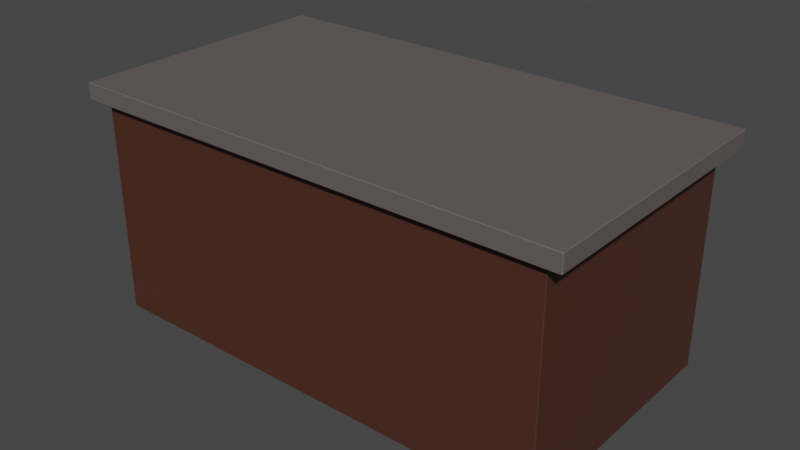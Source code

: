 # Source: ModernKitchenTable1.blend  (saved by Blender 3.2.14; exported with 4.5.12 LTS)
import bpy
from mathutils import Matrix  # noqa: F401  (used for matrix-valued properties, if any)

bpy.ops.wm.read_factory_settings(use_empty=True)
scene = bpy.context.scene
scene.name = 'Scene'

# ---- collections
col_collection = bpy.data.collections.new('Collection'); scene.collection.children.link(col_collection)

# ---- materials (node trees are filled in below, after node groups)
mat_woodmodernkitchentable1 = bpy.data.materials.new('WoodModernKitchenTable1')
mat_marblemodernkitchentable1 = bpy.data.materials.new('MarbleModernKitchenTable1')

# ---- material node trees
mat_woodmodernkitchentable1.use_nodes = True; mat_woodmodernkitchentable1.node_tree.nodes.clear()
_N = mat_woodmodernkitchentable1.node_tree.nodes; _L = mat_woodmodernkitchentable1.node_tree.links
n0 = _N.new('ShaderNodeBsdfPrincipled'); n0.name = 'Principled BSDF'; n0.location = (10, 300)
n0.distribution = 'GGX'
n0.subsurface_method = 'RANDOM_WALK_SKIN'
n0.inputs[0].default_value = (0.07227, 0.02519, 0.01521, 1.0)
n0.inputs[3].default_value = 1.45
n0.inputs[27].default_value = (0.0, 0.0, 0.0, 1.0)
n0.inputs[28].default_value = 1.0
n1 = _N.new('ShaderNodeOutputMaterial'); n1.name = 'Material Output'; n1.location = (300, 300)
_L.new(n0.outputs[0], n1.inputs[0])
n1.is_active_output = True
mat_marblemodernkitchentable1.use_nodes = True; mat_marblemodernkitchentable1.node_tree.nodes.clear()
_N = mat_marblemodernkitchentable1.node_tree.nodes; _L = mat_marblemodernkitchentable1.node_tree.links
n0 = _N.new('ShaderNodeBsdfPrincipled'); n0.name = 'Principled BSDF'; n0.location = (10, 300)
n0.distribution = 'GGX'
n0.subsurface_method = 'RANDOM_WALK_SKIN'
n0.inputs[0].default_value = (0.1248, 0.107, 0.1022, 1.0)
n0.inputs[3].default_value = 1.45
n0.inputs[27].default_value = (0.0, 0.0, 0.0, 1.0)
n0.inputs[28].default_value = 1.0
n1 = _N.new('ShaderNodeOutputMaterial'); n1.name = 'Material Output'; n1.location = (300, 300)
_L.new(n0.outputs[0], n1.inputs[0])
n1.is_active_output = True

# ---- world
world_world = bpy.data.worlds.new('World'); scene.world = world_world
world_world.use_nodes = True; world_world.node_tree.nodes.clear()
_N = world_world.node_tree.nodes; _L = world_world.node_tree.links
n0 = _N.new('ShaderNodeOutputWorld'); n0.name = 'World Output'; n0.location = (300, 300)
n1 = _N.new('ShaderNodeBackground'); n1.name = 'Background'; n1.location = (10, 300)
n1.inputs[0].default_value = (0.05088, 0.05088, 0.05088, 1.0)
_L.new(n1.outputs[0], n0.inputs[0])
n0.is_active_output = True
world_world.color = (0.05088, 0.05088, 0.05088)
world_world.use_sun_shadow = False
world_world.sun_shadow_jitter_overblur = 0.0

# ---- meshes
me_cube = bpy.data.meshes.new('Cube')
me_cube.from_pydata([(-0.9853, -0.5365, -0.6989), (-0.9853, -0.5395, -0.6959), (-0.9883, -0.5365, -0.6959), (-0.9853, -0.5395, 0.2059), (-0.9918, -0.5414, 0.2089), (-0.9883, -0.5365, 0.2059), (-0.9853, 0.5365, -0.6989), (-0.9883, 0.5365, -0.6959), (-0.9853, 0.5395, -0.6959), (-0.9918, 0.5414, 0.2089), (-0.9853, 0.5395, 0.2059), (-0.9883, 0.5365, 0.2059), (0.9853, -0.5365, -0.6989), (0.9883, -0.5365, -0.6959), (0.9853, -0.5395, -0.6959), (0.9918, -0.5414, 0.2089), (0.9853, -0.5395, 0.2059), (0.9883, -0.5365, 0.2059), (0.9853, 0.5365, -0.6989), (0.9853, 0.5395, -0.6959), (0.9883, 0.5365, -0.6959), (0.9918, 0.5414, 0.2089), (0.9883, 0.5365, 0.2059), (0.9853, 0.5395, 0.2059), (-1.06, -0.5756, 0.2119), (-1.056, -0.5766, 0.2089), (-1.057, -0.5786, 0.2119), (-1.06, 0.5756, 0.2119), (-1.057, 0.5786, 0.2119), (-1.056, 0.5766, 0.2089), (1.057, 0.5786, 0.2119), (1.06, 0.5756, 0.2119), (1.056, 0.5766, 0.2089), (1.06, -0.5756, 0.2119), (1.057, -0.5786, 0.2119), (1.056, -0.5766, 0.2089), (-1.06, -0.5756, 0.278), (-1.057, -0.5786, 0.278), (-1.057, -0.5756, 0.281), (-1.06, 0.5756, 0.278), (-1.057, 0.5756, 0.281), (-1.057, 0.5786, 0.278), (1.057, 0.5786, 0.278), (1.057, 0.5756, 0.281), (1.06, 0.5756, 0.278), (1.06, -0.5756, 0.278), (1.057, -0.5756, 0.281), (1.057, -0.5786, 0.278)], [], [(14, 16, 3, 1), (21, 9, 29, 32), (15, 21, 32, 35), (9, 4, 25, 29), (2, 5, 11, 7), (8, 10, 23, 19), (43, 40, 38, 46), (20, 22, 17, 13), (27, 24, 36, 39), (4, 15, 35, 25), (26, 34, 47, 37), (30, 28, 41, 42), (33, 31, 44, 45), (0, 1, 2), (3, 4, 5), (6, 7, 8), (9, 10, 11), (12, 13, 14), (15, 16, 17), (18, 19, 20), (21, 22, 23), (24, 25, 26), (27, 28, 29), (30, 31, 32), (33, 34, 35), (36, 37, 38), (39, 40, 41), (42, 43, 44), (45, 46, 47), (6, 0, 2, 7), (1, 3, 5, 2), (4, 9, 11, 5), (10, 8, 7, 11), (18, 6, 8, 19), (9, 21, 23, 10), (22, 20, 19, 23), (12, 18, 20, 13), (21, 15, 17, 22), (16, 14, 13, 17), (0, 12, 14, 1), (15, 4, 3, 16), (24, 27, 29, 25), (28, 30, 32, 29), (31, 33, 35, 32), (34, 26, 25, 35), (38, 40, 39, 36), (40, 43, 42, 41), (43, 46, 45, 44), (46, 38, 37, 47), (30, 42, 44, 31), (47, 34, 33, 45), (26, 37, 36, 24), (41, 28, 27, 39), (6, 18, 12, 0)])
me_cube.polygons.foreach_set('material_index', [0, 1, 1, 1, 0, 0, 1, 0, 1, 1, 1, 1, 1, 0, 0, 0, 0, 0, 0, 0, 0, 1, 1, 1, 1, 1, 1, 1, 1, 0, 0, 0, 0, 0, 0, 0, 0, 0, 0, 0, 0, 1, 1, 1, 1, 1, 1, 1, 1, 1, 1, 1, 1, 0])
_uv = me_cube.uv_layers.new(name='UVMap')
_uv.uv.foreach_set('vector', [0.3758, 0.7504, 0.6242, 0.7504, 0.6242, 0.9996, 0.3758, 0.9996, 0.625, 0.5, 0.625, 0.25, 0.625, 0.25, 0.625, 0.5, 0.625, 0.75, 0.625, 0.5, 0.625, 0.5, 0.625, 0.75, 0.625, 0.25, 0.625, 0.0, 0.625, 0.0, 0.625, 0.25, 0.3758, 0.0006951, 0.6242, 0.0006951, 0.6242, 0.2493, 0.3758, 0.2493, 0.3758, 0.2504, 0.6242, 0.2504, 0.6242, 0.4996, 0.3758, 0.4996, 0.6254, 0.5006, 0.8746, 0.5006, 0.8746, 0.7494, 0.6254, 0.7494, 0.3758, 0.5007, 0.6242, 0.5007, 0.6242, 0.7493, 0.3758, 0.7493, 0.625, 0.2494, 0.625, 0.0006482, 0.625, 0.0006482, 0.625, 0.2494, 0.625, 1.0, 0.625, 0.75, 0.625, 0.75, 0.625, 1.0, 0.625, 0.9996, 0.625, 0.7504, 0.625, 0.7504, 0.625, 0.9996, 0.625, 0.4996, 0.625, 0.2504, 0.625, 0.2504, 0.625, 0.4996, 0.625, 0.7494, 0.625, 0.5006, 0.625, 0.5006, 0.625, 0.7494, 0.1254, 0.7493, 0.1254, 0.75, 0.125, 0.7493, 0.6242, 0.9996, 0.625, 1.0, 0.6242, 1.0, 0.1254, 0.5007, 0.125, 0.5007, 0.1254, 0.5, 0.625, 0.25, 0.6242, 0.2504, 0.6242, 0.2493, 0.3746, 0.7493, 0.375, 0.7493, 0.3746, 0.75, 0.625, 0.75, 0.6242, 0.7504, 0.6242, 0.7493, 0.3746, 0.5007, 0.3746, 0.5, 0.375, 0.5007, 0.625, 0.5, 0.6242, 0.5007, 0.6242, 0.4996, 0.625, 0.0006482, 0.625, 0.0, 0.625, 0.0, 0.625, 0.2494, 0.625, 0.2504, 0.625, 0.25, 0.625, 0.4996, 0.625, 0.5006, 0.625, 0.5, 0.625, 0.7494, 0.625, 0.7504, 0.625, 0.75, 0.625, 0.0006482, 0.625, 0.0, 0.625, 0.0006482, 0.875, 0.5006, 0.8746, 0.5006, 0.8746, 0.5, 0.6254, 0.5, 0.6254, 0.5006, 0.625, 0.5006, 0.625, 0.7494, 0.6254, 0.7494, 0.6254, 0.75, 0.1254, 0.5007, 0.1254, 0.7493, 0.125, 0.7493, 0.125, 0.5007, 0.3758, 0.0, 0.6242, 0.0, 0.6242, 0.0006951, 0.3758, 0.0006951, 0.625, 0.0, 0.625, 0.25, 0.6242, 0.2493, 0.6242, 0.0006951, 0.6242, 0.2504, 0.3758, 0.2504, 0.3758, 0.2493, 0.6242, 0.2493, 0.3746, 0.5007, 0.1254, 0.5007, 0.1254, 0.5, 0.3746, 0.5, 0.625, 0.25, 0.625, 0.5, 0.6242, 0.4996, 0.6242, 0.2504, 0.6242, 0.5007, 0.3758, 0.5007, 0.3758, 0.4996, 0.6242, 0.4996, 0.3746, 0.7493, 0.3746, 0.5007, 0.3758, 0.5007, 0.3758, 0.7493, 0.625, 0.5, 0.625, 0.75, 0.6242, 0.7493, 0.6242, 0.5007, 0.6242, 0.7504, 0.3758, 0.7504, 0.3758, 0.7493, 0.6242, 0.7493, 0.1254, 0.7493, 0.3746, 0.7493, 0.3746, 0.75, 0.1254, 0.75, 0.625, 0.75, 0.625, 1.0, 0.6242, 0.9996, 0.6242, 0.7504, 0.625, 0.0006482, 0.625, 0.2494, 0.625, 0.25, 0.625, 0.0, 0.625, 0.2504, 0.625, 0.4996, 0.625, 0.5, 0.625, 0.25, 0.625, 0.5006, 0.625, 0.7494, 0.625, 0.75, 0.625, 0.5, 0.625, 0.7504, 0.625, 0.9996, 0.625, 1.0, 0.625, 0.75, 0.8746, 0.7494, 0.8746, 0.5006, 0.875, 0.5006, 0.875, 0.7494, 0.8746, 0.5006, 0.6254, 0.5006, 0.6254, 0.5, 0.8746, 0.5, 0.6254, 0.5006, 0.6254, 0.7494, 0.625, 0.7494, 0.625, 0.5006, 0.6254, 0.7494, 0.8746, 0.7494, 0.8746, 0.75, 0.6254, 0.75, 0.625, 0.4996, 0.625, 0.4996, 0.625, 0.5006, 0.625, 0.5006, 0.625, 0.7504, 0.625, 0.7504, 0.625, 0.7494, 0.625, 0.7494, 0.625, 0.0, 0.625, 0.0, 0.625, 0.0006482, 0.625, 0.0006482, 0.625, 0.2504, 0.625, 0.2504, 0.625, 0.2494, 0.625, 0.2494, 0.1254, 0.5007, 0.3746, 0.5007, 0.3746, 0.7493, 0.1254, 0.7493])
me_cube.materials.append(mat_woodmodernkitchentable1)
me_cube.materials.append(mat_marblemodernkitchentable1)
me_cube.update()

# ---- objects
ob_modernkitchentable1 = bpy.data.objects.new('ModernKitchenTable1', me_cube)

# ---- transforms, parenting, visibility, modifiers, constraints
ob_modernkitchentable1.location = (0.0, 0.0, 0.0)

# ---- collection membership
col_collection.objects.link(ob_modernkitchentable1)

# ---- scene / render settings (as saved in the file)
scene.frame_start = 1; scene.frame_end = 250; scene.frame_set(1)
scene.render.engine = 'CYCLES'
scene.cycles.sampling_pattern = 'TABULATED_SOBOL'
scene.cycles.use_light_tree = False
scene.view_settings.view_transform = 'Filmic'
bpy.context.view_layer.update()

# ---- added for rendering (the .blend has no active camera and no usable light): camera, sun
cam_auto = bpy.data.cameras.new('AutoCamera')
cam_auto.lens = 50.0
cam_auto.sensor_width = 36.0
cam_auto.clip_end = 1000.0
ob_auto_camera = bpy.data.objects.new('AutoCamera', cam_auto)
scene.collection.objects.link(ob_auto_camera)
ob_auto_camera.location = (2.41132, -2.89358, 1.72011)
ob_auto_camera.rotation_euler = (1.09748, -7.21219e-08, 0.694738)
scene.camera = ob_auto_camera
light_auto_sun = bpy.data.lights.new('AutoSun', 'SUN')
light_auto_sun.energy = 3.0
light_auto_sun.angle = 0.0523599
ob_auto_sun = bpy.data.objects.new('AutoSun', light_auto_sun)
scene.collection.objects.link(ob_auto_sun)
ob_auto_sun.rotation_euler = (0.872665, 0.174533, 0.523599)
bpy.context.view_layer.update()
